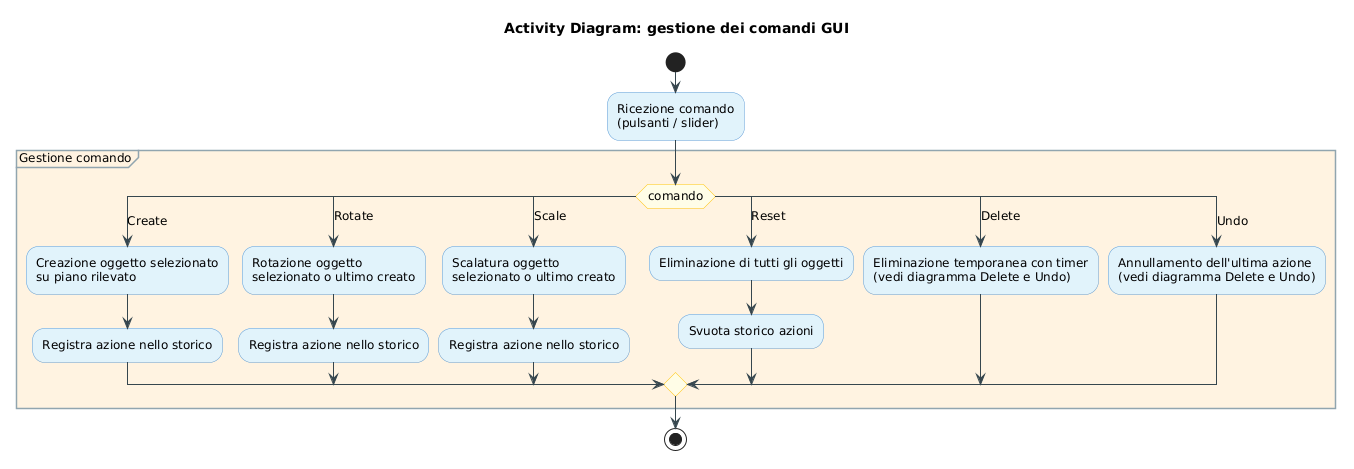

The diagram above was rendered by PlantUML. Its source (embedded in the PNG):
@startuml
title Activity Diagram: gestione dei comandi GUI
skinparam shadowing false
skinparam defaultFontSize 12
skinparam ArrowColor #37474F
skinparam ActivityBackgroundColor #E1F2FB
skinparam ActivityBorderColor #5B9BD5
skinparam ActivityDiamondBackgroundColor #FFFDE7
skinparam ActivityDiamondBorderColor #FFC107
skinparam NoteBackgroundColor #FFFDE7
skinparam NoteBorderColor #FFC107
skinparam PartitionBorderColor #90A4AE

start
:Ricezione comando\n(pulsanti / slider);

partition "Gestione comando" #FFF3E0 {
  switch (comando)
  case (Create)
    :Creazione oggetto selezionato\nsu piano rilevato;
    :Registra azione nello storico;
  case (Rotate)
    :Rotazione oggetto\nselezionato o ultimo creato;
    :Registra azione nello storico;
  case (Scale)
    :Scalatura oggetto\nselezionato o ultimo creato;
    :Registra azione nello storico;
  case (Reset)
    :Eliminazione di tutti gli oggetti;
    :Svuota storico azioni;
  case (Delete)
    :Eliminazione temporanea con timer\n(vedi diagramma Delete e Undo);
  case (Undo)
    :Annullamento dell'ultima azione\n(vedi diagramma Delete e Undo);
  endswitch
}

stop
@enduml